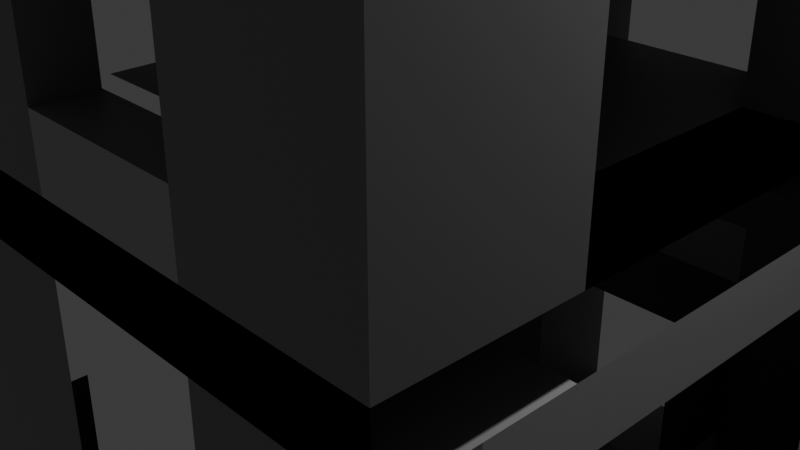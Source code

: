 # Source: buildd3.blend  (saved by Blender 4.4.32; exported with 4.5.12 LTS)
import bpy
from mathutils import Matrix  # noqa: F401  (used for matrix-valued properties, if any)

bpy.ops.wm.read_factory_settings(use_empty=True)
scene = bpy.context.scene
scene.name = 'Scene'

# ---- collections
col_collection = bpy.data.collections.new('Collection'); scene.collection.children.link(col_collection)

# ---- materials (node trees are filled in below, after node groups)
mat_material = bpy.data.materials.new('Material')
mat_material.alpha_threshold = 0.0
mat_material.roughness = 0.5
mat_material.line_color = (0.0, 0.0, 0.0, 1.0)
mat_material_001 = bpy.data.materials.new('Material.001')
mat_material_002 = bpy.data.materials.new('Material.002')
mat_material_003 = bpy.data.materials.new('Material.003')

# ---- material node trees
mat_material.use_nodes = True; mat_material.node_tree.nodes.clear()
_N = mat_material.node_tree.nodes; _L = mat_material.node_tree.links
n0 = _N.new('ShaderNodeOutputMaterial'); n0.name = 'Material Output'; n0.location = (300, 300)
n1 = _N.new('ShaderNodeBsdfPrincipled'); n1.name = 'Principled BSDF'; n1.location = (10, 300)
n1.inputs[0].default_value = (0.2199, 0.2199, 0.2199, 1.0)
n1.inputs[3].default_value = 1.45
_L.new(n1.outputs[0], n0.inputs[0])
n0.is_active_output = True
mat_material_001.use_nodes = True; mat_material_001.node_tree.nodes.clear()
_N = mat_material_001.node_tree.nodes; _L = mat_material_001.node_tree.links
n0 = _N.new('ShaderNodeBsdfPrincipled'); n0.name = 'Principled BSDF'; n0.location = (10, 300)
n0.inputs[0].default_value = (0.4426, 0.4426, 0.4426, 1.0)
n1 = _N.new('ShaderNodeOutputMaterial'); n1.name = 'Material Output'; n1.location = (300, 300)
_L.new(n0.outputs[0], n1.inputs[0])
n1.is_active_output = True
mat_material_002.use_nodes = True; mat_material_002.node_tree.nodes.clear()
_N = mat_material_002.node_tree.nodes; _L = mat_material_002.node_tree.links
n0 = _N.new('ShaderNodeBsdfPrincipled'); n0.name = 'Principled BSDF'; n0.location = (10, 300)
n0.inputs[0].default_value = (0.0186, 0.0186, 0.0186, 1.0)
n1 = _N.new('ShaderNodeOutputMaterial'); n1.name = 'Material Output'; n1.location = (300, 300)
_L.new(n0.outputs[0], n1.inputs[0])
n1.is_active_output = True
mat_material_003.use_nodes = True; mat_material_003.node_tree.nodes.clear()
_N = mat_material_003.node_tree.nodes; _L = mat_material_003.node_tree.links
n0 = _N.new('ShaderNodeBsdfPrincipled'); n0.name = 'Principled BSDF'; n0.location = (10, 300)
n0.inputs[0].default_value = (0.6345, 0.7395, 0.7602, 1.0)
n1 = _N.new('ShaderNodeOutputMaterial'); n1.name = 'Material Output'; n1.location = (300, 300)
_L.new(n0.outputs[0], n1.inputs[0])
n1.is_active_output = True

# ---- world
world_world = bpy.data.worlds.new('World'); scene.world = world_world
world_world.use_nodes = True; world_world.node_tree.nodes.clear()
_N = world_world.node_tree.nodes; _L = world_world.node_tree.links
n0 = _N.new('ShaderNodeOutputWorld'); n0.name = 'World Output'; n0.location = (300, 300)
n1 = _N.new('ShaderNodeBackground'); n1.name = 'Background'; n1.location = (10, 300)
n1.inputs[0].default_value = (0.05088, 0.05088, 0.05088, 1.0)
_L.new(n1.outputs[0], n0.inputs[0])
n0.is_active_output = True
world_world.color = (0.05088, 0.05088, 0.05088)
world_world.sun_shadow_jitter_overblur = 0.0

# ---- cameras
cam_camera = bpy.data.cameras.new('Camera')
cam_camera.clip_end = 100.0
cam_camera.ortho_scale = 7.314

# ---- lights
light_light = bpy.data.lights.new('Light', 'POINT')
light_light.energy = 1000.0
light_light.shadow_soft_size = 0.1

# ---- meshes
me_cube = bpy.data.meshes.new('Cube')
me_cube.from_pydata([(1.0, 1.0, 1.0), (1.0, 1.0, -1.0), (1.0, -1.0, 1.0), (1.0, -1.0, -1.0), (-1.0, 1.0, 1.0), (-1.0, 1.0, -1.0), (-1.0, -1.0, 1.0), (-1.0, -1.0, -1.0), (1.0, 1.0, 0.0), (1.0, -1.0, 0.0), (-1.0, -1.0, 0.5), (1.0, 1.0, 0.5), (1.0, -1.0, 0.5), (-1.0, 1.0, 0.5), (-1.0, -1.0, 0.75), (1.0, 1.0, 0.75), (1.0, -1.0, 0.75), (-1.0, 1.0, 0.75), (1.0, 1.0, 0.25), (1.0, -1.0, 0.25), (-1.0, 1.0, 0.25), (-1.0, -1.0, 0.25), (1.0, 1.0, -0.5), (1.0, -1.0, -0.5), (-1.0, 1.0, -0.5), (-1.0, -1.0, -0.5), (-1.0, -1.0, -0.25), (1.0, 1.0, -0.25), (1.0, -1.0, -0.25), (-1.0, 1.0, -0.25), (1.0, 1.0, -0.75), (1.0, -1.0, -0.75), (-1.0, 1.0, -0.75), (-1.0, -1.0, -0.75), (0.0, 1.0, -1.0), (0.0, -1.0, 1.0), (0.0, -1.0, -1.0), (0.0, 1.0, 1.0), (0.0, 1.0, 0.0), (0.0, -1.0, 0.0), (0.0, 1.0, 0.5), (0.0, -1.0, 0.5), (0.0, 1.0, 0.75), (0.0, -1.0, 0.75), (0.0, -1.0, 0.25), (0.0, 1.0, 0.25), (0.0, -1.0, -0.5), (0.0, 1.0, -0.5), (0.0, -1.0, -0.25), (0.0, 1.0, -0.25), (0.0, 1.0, -0.75), (0.0, -1.0, -0.75), (0.5, -1.0, -1.0), (0.5, 1.0, 1.0), (0.5, 1.0, 0.0), (0.5, 1.0, 0.5), (0.5, 1.0, 0.75), (0.5, 1.0, 0.25), (0.5, 1.0, -0.5), (0.5, 1.0, -0.25), (0.5, 1.0, -0.75), (0.5, 1.0, -1.0), (0.5, -1.0, 1.0), (0.5, -1.0, 0.0), (0.5, -1.0, 0.5), (0.5, -1.0, 0.75), (0.5, -1.0, 0.25), (0.5, -1.0, -0.5), (0.5, -1.0, -0.25), (0.5, -1.0, -0.75), (-0.5, 1.0, -1.0), (-0.5, -1.0, 1.0), (-0.5, -1.0, 0.0), (-0.5, -1.0, 0.5), (-0.5, -1.0, 0.75), (-0.5, -1.0, 0.25), (-0.5, -1.0, -0.5), (-0.5, -1.0, -0.25), (-0.5, -1.0, -0.75), (-0.5, -1.0, -1.0), (-0.5, 1.0, 1.0), (-0.5, 1.0, 0.0), (-0.5, 1.0, 0.5), (-0.5, 1.0, 0.75), (-0.5, 1.0, 0.25), (-0.5, 1.0, -0.5), (-0.5, 1.0, -0.25), (-0.5, 1.0, -0.75), (-1.0, 0.0, -1.0), (1.0, 0.0, 1.0), (-1.0, 0.0, 1.0), (1.0, 0.0, -1.0), (1.0, 0.0, 0.0), (1.0, 0.0, 0.75), (-1.0, 0.0, 0.75), (1.0, 0.0, 0.25), (1.0, 0.0, -0.5), (1.0, 0.0, -0.75), (-0.4716, -1.007, -0.7886), (0.0, 0.0, -1.0), (0.0, 0.0, 1.0), (0.5, 0.0, 1.0), (0.5, 0.0, -1.0), (-0.5, 0.0, -1.0), (-0.5, 0.0, 1.0), (-1.0, -0.5, -1.0), (1.0, -0.5, 1.0), (1.0, -0.5, 0.0), (1.0, -0.5, 0.5), (1.0, -0.5, 0.75), (1.0, -0.5, 0.25), (1.0, -0.5, -0.5), (1.0, -0.5, -0.25), (1.0, -0.5, -0.75), (0.0, -0.5, -1.0), (0.0, -0.5, 1.0), (0.5, -0.5, 1.0), (0.5, -0.5, -1.0), (-0.5, -0.5, -1.0), (-0.5, -0.5, 1.0), (-1.0, -0.5, 1.0), (1.0, -0.5, -1.0), (-1.0, -0.5, 0.75), (-1.0, -0.5, -0.5), (-1.0, -0.5, -0.75), (-1.0, 0.5, 1.0), (1.0, 0.5, -1.0), (-1.0, 0.5, -0.5), (-1.0, 0.5, -0.75), (-1.0, 0.5, -1.0), (1.0, 0.5, 1.0), (1.0, 0.5, 0.0), (1.0, 0.5, 0.5), (1.0, 0.5, 0.75), (1.0, 0.5, 0.25), (1.0, 0.5, -0.5), (1.0, 0.5, -0.25), (1.0, 0.5, -0.75), (0.0, 0.5, -1.0), (0.0, 0.5, 1.0), (0.5, 0.5, 1.0), (0.5, 0.5, -1.0), (-0.5, 0.5, -1.0), (-0.5, 0.5, 1.0), (-1.0, -0.75, -1.0), (1.0, -0.75, 1.0), (1.0, -0.75, 0.0), (1.0, -0.75, 0.5), (1.0, -0.75, 0.75), (1.0, -0.75, 0.25), (1.0, -0.75, -0.5), (1.0, -0.75, -0.25), (1.0, -0.75, -0.75), (0.0, -0.75, -1.0), (0.0, -0.75, 1.0), (0.5, -0.75, 1.0), (0.5, -0.75, -1.0), (-0.5, -0.75, -1.0), (-0.5, -0.75, 1.0), (-1.0, -0.75, 1.0), (1.0, -0.75, -1.0), (-1.0, -0.75, 0.75), (-1.0, -0.75, -0.5), (-1.0, -0.75, -0.25), (-1.0, -0.75, -0.75), (-1.0, -0.25, 1.0), (1.0, -0.25, -1.0), (0.25, -1.0, -0.875), (-1.0, -0.25, 0.75), (0.25, 1.0, -0.875), (-0.9953, -1.007, -0.8121), (0.25, 1.0, -0.625), (-0.4345, -1.007, -0.806), (-1.0, -0.25, -1.0), (1.0, -0.25, 1.0), (1.0, -0.25, 0.0), (0.0, -0.837, 0.625), (1.0, -0.25, 0.75), (1.0, -0.25, 0.25), (1.0, -0.25, -0.5), (0.25, -0.837, 0.75), (1.0, -0.25, -0.75), (0.0, -0.25, -1.0), (0.0, -0.25, 1.0), (0.5, -0.25, 1.0), (0.5, -0.25, -1.0), (-0.5, -0.25, -1.0), (-0.5, -0.25, 1.0), (-1.0, 0.25, -1.0), (1.0, 0.25, 1.0), (1.0, 0.25, 0.0), (0.25, -0.837, 0.375), (1.0, 0.25, 0.75), (1.0, 0.25, 0.25), (1.0, 0.25, -0.5), (0.5, -0.837, 0.375), (1.0, 0.25, -0.75), (0.0, 0.25, -1.0), (0.0, 0.25, 1.0), (0.5, 0.25, 1.0), (0.5, 0.25, -1.0), (-0.5, 0.25, -1.0), (-0.5, 0.25, 1.0), (-1.0, 0.25, 1.0), (1.0, 0.25, -1.0), (0.25, -1.0, -0.375), (0.6983, -0.5, 0.25), (-1.0, 0.25, 0.75), (0.5, -0.7984, -0.75), (0.25, 1.0, -0.125), (0.25, -1.0, 0.125), (-1.0, 0.25, -0.75), (-1.0, 0.75, 1.0), (1.0, 0.75, -1.0), (0.25, 1.0, 0.125), (-1.0, 0.75, 0.5), (0.25, -1.0, 0.375), (-1.0, 0.75, 0.25), (-1.0, 0.75, -0.5), (0.5, 0.6543, -0.25), (-1.0, 0.75, -0.75), (-1.0, 0.75, -1.0), (1.0, 0.75, 1.0), (1.0, 0.75, 0.0), (1.0, 0.75, 0.5), (1.0, 0.75, 0.75), (1.0, 0.75, 0.25), (1.0, 0.75, -0.5), (1.0, 0.75, -0.25), (1.0, 0.75, -0.75), (0.0, 0.75, -1.0), (0.0, 0.75, 1.0), (0.5, 0.75, 1.0), (0.5, 0.75, -1.0), (-0.5, 0.75, -1.0), (-0.5, 0.75, 1.0), (-1.0, -1.0, 0.875), (1.0, 1.0, 0.875), (1.0, -1.0, 0.875), (-1.0, 1.0, 0.875), (0.0, 1.0, 0.875), (0.0, -1.0, 0.875), (0.5, -1.0, 0.875), (0.5, 1.0, 0.875), (-0.5, 1.0, 0.875), (-0.5, -1.0, 0.875), (1.0, 0.0, 0.875), (-1.0, 0.0, 0.875), (-1.0, -0.5, 0.875), (1.0, -0.5, 0.875), (1.0, 0.5, 0.875), (-1.0, 0.5, 0.875), (-1.0, -0.75, 0.875), (1.0, -0.75, 0.875), (1.0, -0.25, 0.875), (-1.0, -0.25, 0.875), (-1.0, 0.25, 0.875), (1.0, 0.25, 0.875), (1.0, 0.75, 0.875), (-1.0, 0.75, 0.875), (1.0, 1.0, 0.625), (1.0, -1.0, 0.625), (-1.0, 1.0, 0.625), (-1.0, -1.0, 0.625), (0.0, -1.0, 0.625), (0.0, 1.0, 0.625), (0.5, -1.0, 0.625), (0.5, 1.0, 0.625), (-0.5, 1.0, 0.625), (-0.5, -1.0, 0.625), (1.0, 0.0, 0.625), (0.25, 1.0, 0.625), (1.0, -0.5, 0.625), (1.0, 0.5, 0.625), (0.25, -1.0, 0.875), (0.25, 1.0, 0.875), (1.0, -0.75, 0.625), (1.0, -0.25, 0.625), (0.25, 0.75, 1.0), (0.25, 0.75, -1.0), (1.0, 0.25, 0.625), (1.0, 0.75, 0.625), (0.25, 0.25, -1.0), (-1.0, -1.0, 0.375), (1.0, 1.0, 0.375), (1.0, -1.0, 0.375), (-1.0, 1.0, 0.375), (0.0, -1.0, 0.375), (0.0, 1.0, 0.375), (0.5, -1.0, 0.375), (0.5, 1.0, 0.375), (-0.5, 1.0, 0.375), (-0.5, -1.0, 0.375), (0.25, 0.25, 1.0), (0.25, -0.25, -1.0), (1.0, -0.5, 0.375), (1.0, 0.5, 0.375), (0.25, 1.0, -1.0), (0.25, -1.0, 1.0), (1.0, -0.75, 0.375), (0.5, -0.837, 0.75), (0.25, -0.25, 1.0), (0.25, -0.75, 1.0), (1.0, 0.75, 0.375), (-1.0, 0.75, 0.375), (1.0, 1.0, 0.125), (1.0, -1.0, 0.125), (-1.0, 1.0, 0.125), (0.25, -0.75, -1.0), (0.0, 1.0, 0.125), (0.0, -1.0, 0.125), (0.5, -1.0, 0.125), (0.5, 1.0, 0.125), (-0.5, 1.0, 0.125), (-0.5, -1.0, 0.125), (1.0, 0.0, 0.125), (0.25, 0.5, -1.0), (0.25, 0.5, 1.0), (1.0, -0.5, 0.125), (1.0, 0.5, 0.125), (0.25, -0.5, 1.0), (0.25, -0.5, -1.0), (1.0, -0.75, 0.125), (1.0, -0.25, 0.125), (0.25, 0.0, 1.0), (0.25, 0.0, -1.0), (1.0, 0.25, 0.125), (1.0, 0.75, 0.125), (0.25, 1.0, -0.75), (-1.0, -1.0, -0.125), (1.0, 1.0, -0.125), (1.0, -1.0, -0.125), (0.25, 1.0, -0.25), (0.0, -1.0, -0.125), (0.0, 1.0, -0.125), (0.5, -1.0, -0.125), (0.5, 1.0, -0.125), (-0.5, 1.0, -0.125), (-0.5, -1.0, -0.125), (0.6983, -0.5, 0.5), (0.0, -0.837, 0.375), (0.5, 0.6543, -0.5), (1.0, -0.5, -0.125), (1.0, 0.5, -0.125), (0.25, 1.0, 0.75), (0.25, 1.0, 0.5), (1.0, -0.75, -0.125), (0.25, 1.0, 0.0), (0.25, 1.0, 1.0), (0.5, -0.837, 0.625), (1.0, 0.75, -0.125), (0.25, -1.0, -1.0), (1.0, 1.0, -0.375), (1.0, -1.0, -0.375), (-1.0, 1.0, -0.375), (-1.0, -1.0, -0.375), (0.0, 1.0, -0.375), (0.0, -1.0, -0.375), (0.5, -1.0, -0.375), (0.5, 1.0, -0.375), (-0.5, 1.0, -0.375), (-0.5, -1.0, -0.375), (1.0, 0.0, -0.375), (0.5, 0.2608, -0.5), (0.25, -1.0, -0.25), (1.0, -0.5, -0.375), (1.0, 0.5, -0.375), (0.25, -1.0, -0.5), (-1.0, -0.75, -0.375), (1.0, -0.75, -0.375), (1.0, -0.25, -0.375), (0.25, -1.0, 0.25), (0.25, -1.0, 0.75), (1.0, 0.25, -0.375), (1.0, 0.75, -0.375), (-1.0, 0.75, -0.375), (-1.0, -1.0, -0.625), (1.0, 1.0, -0.625), (1.0, -1.0, -0.625), (-1.0, 1.0, -0.625), (0.0, 1.0, -0.625), (0.0, -1.0, -0.625), (0.5, -1.0, -0.625), (0.5, 1.0, -0.625), (-0.5, 1.0, -0.625), (-0.5, -1.0, -0.625), (1.0, 0.0, -0.625), (-1.0, -0.5, -0.625), (1.0, -0.5, -0.625), (1.0, 0.5, -0.625), (-1.0, 0.5, -0.625), (-1.0, -0.75, -0.625), (1.0, -0.75, -0.625), (1.0, -0.25, -0.625), (0.5, -0.7984, -0.5), (-1.0, 0.25, -0.625), (1.0, 0.25, -0.625), (1.0, 0.75, -0.625), (-1.0, 0.75, -0.625), (1.0, 1.0, -0.875), (1.0, -1.0, -0.875), (-1.0, 1.0, -0.875), (-1.0, -1.0, -0.875), (0.0, -1.0, -0.875), (0.0, 1.0, -0.875), (0.5, -1.0, -0.875), (0.5, 1.0, -0.875), (-0.5, 1.0, -0.875), (-0.5, -1.0, -0.875), (-0.9953, -0.4486, -0.7867), (1.0, 0.0, -0.875), (-1.0, -0.5, -0.875), (1.0, -0.5, -0.875), (1.0, 0.5, -0.875), (-1.0, 0.5, -0.875), (-1.0, -0.75, -0.875), (1.0, -0.75, -0.875), (1.0, -0.25, -0.875), (-0.9953, -0.4805, -0.8079), (-1.0, 0.25, -0.875), (1.0, 0.25, -0.875), (1.0, 0.75, -0.875), (-1.0, 0.75, -0.875), (0.0, 0.8706, 0.5), (0.0, 0.8706, 0.25), (0.5, 0.8706, 0.5), (0.5, 0.8706, 0.25), (0.25, 0.8706, 0.125), (0.0, 0.6543, -0.25), (0.0, 0.8706, 0.375), (0.5, 0.8706, 0.375), (0.0, 0.8706, 0.125), (0.5, 0.8706, 0.125), (0.0, 0.6543, -0.5), (0.25, 0.8706, 0.5), (0.25, 0.6543, -0.625), (0.6983, 0.0, 0.25), (0.25, 0.6543, -0.25), (0.0, 0.6543, -0.375), (0.5, 0.6543, -0.375), (0.0, 0.6543, -0.625), (0.5, 0.6543, -0.625), (0.6983, 0.5, 0.5), (0.6983, 0.5, 0.25), (0.6983, -0.25, 0.25), (0.6983, 0.25, 0.25), (0.6983, 0.0, 0.625), (0.6983, -0.5, 0.625), (0.6983, 0.5, 0.625), (0.6983, -0.25, 0.625), (0.6983, 0.25, 0.625), (0.6983, -0.5, 0.375), (0.6983, 0.5, 0.375), (0.5, -0.837, 0.5), (0.0, -0.837, 0.75), (0.0, -0.837, 0.5), (0.7871, 0.0, -0.375), (0.7871, -0.5, -0.375), (0.7871, -0.25, -0.375), (0.7871, 0.25, -0.375), (0.0, -0.7984, -0.75), (0.25, -0.7343, 0.125), (0.0, -0.7343, 0.125), (0.5, -0.7343, 0.125), (0.0, -0.7984, -0.5), (0.25, -0.7984, -0.875), (0.0, 0.2608, -0.5), (1.0, 0.2608, -0.5), (0.25, -0.7984, -0.5), (0.0, -0.7984, -0.625), (0.5, -0.7984, -0.625), (0.0, -0.7984, -0.875), (0.5, -0.7984, -0.875), (0.25, 0.2608, -0.375), (1.0, 0.2608, -0.375), (0.0, 0.2608, -0.375), (0.5, 0.2608, -0.375), (-0.9953, -1.007, -0.7825), (0.25, 0.2608, -0.5), (-0.592, -1.0, 0.25), (-0.592, 0.0, 0.25), (-0.592, -0.5, 0.25), (-0.592, 0.5, 0.25), (0.5819, -0.5, 0.25), (-0.592, -0.25, 0.25), (-0.592, 0.25, 0.25), (-0.592, 0.75, 0.25), (-0.592, -1.0, 0.125), (-0.592, -0.5, 0.125), (-0.592, 0.5, 0.125), (-0.592, -0.75, 0.125), (-0.592, 0.75, 0.125), (-0.4398, -0.4805, -0.8036), (-0.4663, -0.4486, -0.791), (-0.9953, -0.1107, -0.9991), (-0.9953, -0.1427, -1.02), (-0.4531, -0.1107, -0.9991), (-0.4531, -0.1427, -1.02), (-0.003875, -1.007, -0.3729), (0.0332, -1.007, -0.3904), (0.001372, -0.4486, -0.3754), (0.02796, -0.4805, -0.3879), (-0.176, -0.5, 0.25), (0.5819, -0.9821, 0.25), (-0.176, -0.9821, 0.25)], [], [(158, 159, 6, 71), (245, 71, 6, 236), (259, 212, 4, 239), (156, 160, 3, 52), (253, 145, 2, 238), (243, 53, 0, 237), (336, 54, 8, 330), (346, 146, 9, 331), (290, 55, 11, 284), (299, 147, 12, 285), (304, 215, 13, 286), (292, 73, 10, 283), (267, 56, 15, 260), (276, 148, 16, 261), (34, 297, 279, 230), (269, 74, 14, 263), (49, 334, 209, 332), (134, 193, 485, 482), (312, 57, 18, 305), (385, 76, 25, 376), (398, 218, 24, 379), (392, 150, 23, 378), (383, 58, 22, 377), (361, 77, 26, 355), (42, 240, 275, 344), (369, 151, 28, 353), (359, 59, 27, 352), (406, 60, 30, 399), (416, 152, 31, 400), (422, 220, 32, 401), (408, 78, 33, 402), (69, 382, 470, 208), (407, 87, 50, 404), (360, 86, 49, 356), (205, 364, 48, 357), (384, 85, 47, 380), (367, 46, 464, 468), (313, 84, 45, 309), (210, 371, 44, 310), (287, 216, 191, 340), (268, 83, 42, 265), (264, 41, 455, 176), (291, 82, 40, 288), (337, 81, 38, 334), (244, 80, 37, 240), (157, 153, 36, 79), (274, 298, 35, 241), (302, 154, 35, 298), (145, 155, 62, 2), (238, 2, 62, 242), (331, 9, 63, 335), (285, 12, 64, 289), (261, 16, 65, 266), (306, 19, 66, 311), (378, 23, 67, 382), (353, 28, 68, 358), (400, 31, 69, 405), (169, 328, 60, 406), (332, 59, 219, 437), (171, 380, 440, 435), (312, 214, 427, 432), (271, 344, 56, 267), (45, 288, 429, 424), (209, 347, 54, 336), (275, 348, 53, 243), (308, 156, 52, 351), (144, 157, 79, 7), (239, 4, 80, 244), (286, 13, 82, 291), (262, 17, 83, 268), (307, 20, 84, 313), (379, 24, 85, 384), (354, 29, 86, 360), (401, 32, 87, 407), (403, 51, 78, 408), (357, 48, 77, 361), (381, 46, 76, 385), (310, 44, 75, 314), (264, 43, 74, 269), (287, 41, 73, 292), (333, 39, 72, 338), (241, 35, 71, 245), (154, 158, 71, 35), (198, 202, 104, 100), (188, 201, 103, 88), (282, 200, 102, 325), (189, 199, 101, 89), (293, 198, 100, 324), (201, 197, 99, 103), (492, 418, 495, 497), (420, 196, 97, 410), (396, 194, 96, 386), (40, 265, 271, 345), (280, 192, 93, 270), (270, 277, 449, 446), (257, 189, 89, 246), (200, 204, 91, 102), (255, 165, 90, 247), (202, 203, 90, 104), (252, 159, 120, 248), (345, 55, 425, 434), (391, 162, 123, 387), (415, 164, 124, 411), (183, 187, 119, 115), (173, 186, 118, 105), (294, 185, 117, 321), (174, 184, 116, 106), (301, 183, 115, 320), (186, 182, 114, 118), (417, 181, 113, 412), (393, 179, 111, 388), (319, 327, 491, 489), (277, 177, 109, 272), (280, 270, 446, 450), (365, 370, 458, 457), (254, 174, 106, 249), (185, 166, 121, 117), (187, 165, 120, 119), (235, 212, 125, 143), (233, 213, 126, 141), (258, 222, 130, 250), (350, 223, 131, 343), (303, 224, 132, 296), (281, 225, 133, 273), (95, 178, 484, 480), (397, 227, 135, 389), (374, 228, 136, 366), (421, 229, 137, 413), (234, 230, 138, 142), (278, 231, 139, 317), (222, 232, 140, 130), (279, 233, 141, 316), (221, 234, 142, 129), (231, 235, 143, 139), (419, 211, 128, 414), (197, 282, 325, 99), (140, 317, 293, 199), (288, 40, 423, 429), (58, 383, 441, 341), (51, 403, 471, 460), (256, 203, 125, 251), (402, 33, 164, 415), (355, 26, 163, 368), (376, 25, 162, 391), (114, 321, 308, 153), (66, 289, 216, 371), (232, 278, 317, 140), (236, 6, 159, 252), (115, 119, 158, 154), (105, 118, 157, 144), (321, 117, 156, 308), (106, 116, 155, 145), (320, 115, 154, 302), (118, 114, 153, 157), (412, 113, 152, 416), (365, 112, 151, 369), (388, 111, 150, 392), (272, 109, 148, 276), (295, 108, 147, 299), (342, 107, 146, 346), (249, 106, 145, 253), (117, 121, 160, 156), (119, 120, 159, 158), (104, 90, 165, 187), (102, 91, 166, 185), (246, 89, 174, 254), (295, 110, 206, 451), (270, 93, 177, 277), (306, 322, 490, 487), (386, 96, 179, 393), (410, 97, 181, 417), (103, 99, 182, 186), (324, 100, 183, 301), (89, 101, 184, 174), (325, 102, 185, 294), (88, 103, 186, 173), (100, 104, 187, 183), (248, 120, 165, 255), (216, 289, 195, 191), (101, 324, 301, 184), (167, 405, 472, 465), (409, 493, 496, 494), (247, 90, 203, 256), (65, 242, 274, 372), (495, 494, 496, 497), (143, 125, 203, 202), (141, 126, 204, 200), (250, 130, 189, 257), (110, 178, 444, 206), (273, 133, 192, 280), (322, 318, 488, 490), (389, 135, 194, 396), (413, 137, 196, 420), (142, 138, 197, 201), (317, 139, 198, 293), (130, 140, 199, 189), (316, 141, 200, 282), (129, 142, 201, 188), (139, 143, 202, 198), (37, 80, 235, 231), (5, 70, 234, 221), (297, 61, 233, 279), (0, 53, 232, 222), (348, 37, 231, 278), (70, 34, 230, 234), (399, 30, 229, 421), (352, 27, 228, 374), (377, 22, 227, 397), (305, 18, 226, 327), (260, 15, 225, 281), (284, 11, 224, 303), (330, 8, 223, 350), (237, 0, 222, 258), (61, 1, 213, 233), (80, 4, 212, 235), (414, 128, 220, 422), (182, 294, 321, 114), (390, 127, 218, 398), (240, 37, 348, 275), (214, 309, 431, 427), (155, 302, 298, 62), (43, 264, 176, 454), (251, 125, 212, 259), (356, 49, 428, 438), (15, 237, 258, 225), (133, 250, 257, 192), (94, 247, 256, 207), (122, 248, 255, 168), (93, 246, 254, 177), (109, 249, 253, 148), (14, 236, 252, 161), (404, 50, 328, 169), (225, 258, 250, 133), (177, 254, 249, 109), (161, 252, 248, 122), (168, 255, 247, 94), (192, 257, 246, 93), (43, 241, 245, 74), (17, 239, 244, 83), (344, 275, 243, 56), (16, 238, 242, 65), (372, 274, 241, 43), (83, 244, 240, 42), (56, 243, 237, 15), (148, 253, 238, 16), (138, 316, 282, 197), (74, 245, 236, 14), (242, 62, 298, 274), (11, 260, 281, 224), (132, 273, 448, 442), (272, 108, 339, 447), (108, 272, 276, 147), (184, 301, 320, 116), (41, 287, 340, 455), (224, 281, 273, 132), (277, 272, 447, 449), (134, 296, 452, 443), (41, 264, 269, 73), (13, 262, 268, 82), (345, 271, 267, 55), (12, 261, 266, 64), (82, 268, 265, 40), (64, 266, 349, 453), (73, 269, 263, 10), (38, 309, 214, 347), (147, 276, 261, 12), (55, 267, 260, 11), (334, 38, 347, 209), (18, 284, 303, 226), (193, 134, 443, 445), (273, 280, 450, 448), (110, 295, 299, 149), (230, 279, 316, 138), (265, 42, 344, 271), (226, 303, 296, 134), (178, 95, 436, 444), (296, 132, 442, 452), (44, 287, 292, 75), (20, 286, 291, 84), (40, 345, 434, 423), (19, 285, 289, 66), (84, 291, 288, 45), (371, 216, 287, 44), (75, 292, 283, 21), (217, 304, 286, 20), (149, 299, 285, 19), (57, 290, 284, 18), (311, 66, 371, 210), (8, 305, 327, 223), (131, 319, 326, 190), (92, 315, 323, 175), (107, 318, 322, 146), (358, 68, 364, 205), (223, 327, 319, 131), (175, 323, 318, 107), (190, 326, 315, 92), (39, 310, 314, 72), (347, 214, 312, 54), (9, 306, 311, 63), (210, 310, 462, 461), (81, 313, 309, 38), (54, 312, 305, 8), (146, 322, 306, 9), (199, 293, 324, 101), (27, 330, 350, 228), (362, 373, 459, 456), (112, 342, 346, 151), (49, 332, 437, 428), (153, 308, 351, 36), (228, 350, 343, 136), (370, 362, 456, 458), (48, 333, 338, 77), (311, 210, 461, 463), (332, 209, 336, 59), (28, 331, 335, 68), (86, 337, 334, 49), (77, 338, 329, 26), (53, 348, 278, 232), (151, 346, 331, 28), (59, 336, 330, 27), (50, 380, 171, 328), (22, 352, 374, 227), (135, 366, 373, 194), (116, 320, 302, 155), (96, 362, 370, 179), (111, 365, 369, 150), (25, 355, 368, 162), (99, 325, 294, 182), (227, 374, 366, 135), (179, 370, 365, 111), (46, 367, 478, 466), (194, 373, 362, 96), (353, 358, 476, 474), (24, 354, 360, 85), (59, 359, 439, 219), (23, 353, 474, 467), (493, 98, 498, 500), (85, 360, 356, 47), (58, 359, 352, 22), (150, 369, 353, 23), (218, 375, 354, 24), (76, 361, 355, 25), (128, 390, 398, 220), (30, 377, 397, 229), (137, 389, 396, 196), (34, 404, 169, 297), (52, 405, 167, 351), (97, 386, 393, 181), (113, 388, 392, 152), (33, 376, 391, 164), (211, 395, 390, 128), (229, 397, 389, 137), (181, 393, 388, 113), (164, 391, 387, 124), (382, 67, 394, 470), (196, 396, 386, 97), (51, 381, 385, 78), (32, 379, 384, 87), (328, 171, 383, 60), (31, 378, 382, 69), (405, 69, 208, 472), (87, 384, 380, 50), (60, 383, 377, 30), (152, 392, 378, 31), (220, 398, 379, 32), (78, 385, 376, 33), (129, 414, 422, 221), (1, 399, 421, 213), (126, 413, 420, 204), (493, 409, 477, 98), (418, 492, 172, 170), (91, 410, 417, 166), (121, 412, 416, 160), (7, 402, 415, 144), (188, 419, 414, 129), (213, 421, 413, 126), (166, 417, 412, 121), (144, 415, 411, 105), (204, 420, 410, 91), (172, 98, 477, 170), (36, 403, 408, 79), (5, 401, 407, 70), (297, 169, 406, 61), (3, 400, 405, 52), (70, 407, 404, 34), (351, 167, 403, 36), (79, 408, 402, 7), (221, 422, 401, 5), (160, 416, 400, 3), (61, 406, 399, 1), (418, 409, 494, 495), (170, 477, 409, 418), (289, 64, 453, 195), (266, 65, 300, 349), (363, 476, 473, 478), (57, 312, 432, 426), (55, 290, 430, 425), (290, 57, 426, 430), (309, 45, 424, 431), (380, 47, 433, 440), (359, 58, 341, 439), (47, 356, 438, 433), (383, 171, 435, 441), (467, 474, 476, 363), (372, 43, 454, 180), (205, 357, 475, 473), (65, 372, 180, 300), (478, 473, 475, 466), (108, 295, 451, 339), (95, 193, 445, 436), (381, 51, 460, 469), (403, 167, 465, 471), (67, 367, 468, 394), (46, 381, 469, 464), (358, 205, 473, 476), (475, 357, 46, 466), (367, 67, 363, 478), (67, 23, 467, 363), (23, 76, 361, 353), (491, 486, 482, 489), (226, 134, 482, 486), (19, 306, 487, 479), (178, 110, 481, 484), (481, 110, 483, 502), (193, 95, 480, 485), (327, 226, 486, 491), (493, 492, 497, 496), (501, 500, 498, 499), (172, 492, 501, 499), (98, 172, 499, 498), (492, 493, 500, 501), (502, 483, 503, 504)])
me_cube.polygons.foreach_set('material_index', [0, 0, 0, 0, 0, 0, 0, 0, 0, 0, 0, 0, 0, 0, 0, 0, 1, 0, 0, 0, 0, 0, 0, 0, 0, 0, 0, 0, 0, 0, 0, 0, 0, 0, 1, 0, 0, 0, 0, 0, 0, 0, 0, 0, 0, 0, 0, 0, 0, 0, 0, 0, 0, 0, 0, 0, 0, 0, 0, 0, 0, 0, 0, 0, 0, 0, 0, 0, 0, 0, 0, 0, 0, 0, 0, 0, 0, 0, 0, 0, 0, 0, 0, 0, 0, 0, 0, 0, 0, 0, 0, 0, 1, 0, 0, 0, 0, 0, 0, 0, 0, 0, 0, 0, 0, 0, 0, 0, 0, 0, 0, 0, 0, 0, 0, 0, 0, 0, 0, 0, 0, 1, 0, 0, 0, 0, 1, 0, 0, 0, 0, 0, 0, 0, 0, 0, 0, 0, 0, 0, 0, 0, 0, 0, 0, 1, 0, 0, 0, 0, 0, 0, 0, 0, 0, 1, 0, 0, 0, 1, 0, 0, 0, 0, 0, 0, 0, 0, 0, 0, 0, 0, 0, 0, 0, 0, 0, 0, 0, 0, 0, 0, 0, 1, 0, 0, 0, 0, 0, 0, 0, 0, 0, 0, 0, 0, 0, 0, 0, 0, 0, 0, 0, 0, 0, 0, 0, 0, 0, 0, 0, 0, 0, 0, 0, 0, 0, 0, 0, 0, 0, 0, 0, 0, 0, 0, 0, 0, 0, 0, 0, 0, 0, 0, 0, 0, 0, 0, 0, 0, 0, 1, 0, 0, 0, 0, 0, 0, 0, 0, 0, 0, 0, 0, 0, 0, 0, 0, 0, 1, 0, 0, 0, 0, 1, 0, 0, 0, 0, 0, 0, 0, 0, 0, 0, 0, 0, 0, 0, 0, 0, 0, 1, 0, 0, 0, 0, 0, 0, 1, 1, 1, 1, 1, 1, 1, 0, 1, 0, 0, 0, 0, 0, 0, 0, 0, 1, 0, 0, 1, 0, 0, 0, 1, 0, 0, 0, 0, 0, 0, 1, 0, 1, 0, 1, 1, 0, 0, 1, 1, 0, 1, 0, 0, 0, 0, 0, 0, 0, 0, 0, 0, 0, 0, 0, 0, 1, 0, 0, 0, 0, 0, 0, 0, 0, 0, 0, 0, 1, 0, 0, 0, 0, 0, 0, 0, 0, 0, 0, 0, 0, 0, 0, 0, 0, 0, 0, 0, 0, 0, 0, 0, 0, 0, 0, 1, 0, 0, 0, 0, 0, 0, 0, 0, 2, 0, 0, 0, 0, 0, 0, 0, 0, 2, 0, 0, 0, 2, 0, 0, 0, 0, 0, 0, 0, 2, 0, 0, 0, 2, 0, 0, 0, 0, 0, 2, 0, 0, 0, 0, 0, 0])
_uv = me_cube.uv_layers.new(name='UVMap')
_uv.uv.foreach_set('vector', [0.8125, 0.7188, 0.875, 0.7188, 0.875, 0.75, 0.8125, 0.75, 0.6094, 0.9375, 0.625, 0.9375, 0.625, 1.0, 0.6094, 1.0, 0.6094, 0.2188, 0.625, 0.2188, 0.625, 0.25, 0.6094, 0.25, 0.3125, 0.7188, 0.375, 0.7188, 0.375, 0.75, 0.3125, 0.75, 0.6094, 0.7188, 0.625, 0.7188, 0.625, 0.75, 0.6094, 0.75, 0.6094, 0.4375, 0.625, 0.4375, 0.625, 0.5, 0.6094, 0.5, 0.4844, 0.4375, 0.5, 0.4375, 0.5, 0.5, 0.4844, 0.5, 0.4844, 0.7188, 0.5, 0.7188, 0.5, 0.75, 0.4844, 0.75, 0.5469, 0.4375, 0.5625, 0.4375, 0.5625, 0.5, 0.5469, 0.5, 0.5469, 0.7188, 0.5625, 0.7188, 0.5625, 0.75, 0.5469, 0.75, 0.5469, 0.2188, 0.5625, 0.2188, 0.5625, 0.25, 0.5469, 0.25, 0.5469, 0.9375, 0.5625, 0.9375, 0.5625, 1.0, 0.5469, 1.0, 0.5781, 0.4375, 0.5938, 0.4375, 0.5938, 0.5, 0.5781, 0.5, 0.5781, 0.7188, 0.5938, 0.7188, 0.5938, 0.75, 0.5781, 0.75, 0.25, 0.5, 0.2812, 0.5, 0.2812, 0.5312, 0.25, 0.5312, 0.5781, 0.9375, 0.5938, 0.9375, 0.5938, 1.0, 0.5781, 1.0, 0.4688, 0.375, 0.4844, 0.375, 0.4844, 0.4062, 0.4688, 0.4062, 0.5312, 0.5625, 0.5312, 0.5938, 0.5312, 0.5938, 0.5312, 0.5625, 0.5156, 0.4375, 0.5312, 0.4375, 0.5312, 0.5, 0.5156, 0.5, 0.4219, 0.9375, 0.4375, 0.9375, 0.4375, 1.0, 0.4219, 1.0, 0.4219, 0.2188, 0.4375, 0.2188, 0.4375, 0.25, 0.4219, 0.25, 0.4219, 0.7188, 0.4375, 0.7188, 0.4375, 0.75, 0.4219, 0.75, 0.4219, 0.4375, 0.4375, 0.4375, 0.4375, 0.5, 0.4219, 0.5, 0.4531, 0.9375, 0.4688, 0.9375, 0.4688, 1.0, 0.4531, 1.0, 0.5938, 0.375, 0.6094, 0.375, 0.6094, 0.4062, 0.5938, 0.4062, 0.4531, 0.7188, 0.4688, 0.7188, 0.4688, 0.75, 0.4531, 0.75, 0.4531, 0.4375, 0.4688, 0.4375, 0.4688, 0.5, 0.4531, 0.5, 0.3906, 0.4375, 0.4062, 0.4375, 0.4062, 0.5, 0.3906, 0.5, 0.3906, 0.7188, 0.4062, 0.7188, 0.4062, 0.75, 0.3906, 0.75, 0.3906, 0.2188, 0.4062, 0.2188, 0.4062, 0.25, 0.3906, 0.25, 0.3906, 0.9375, 0.4062, 0.9375, 0.4062, 1.0, 0.3906, 1.0, 0.4062, 0.8125, 0.4219, 0.8125, 0.4219, 0.8125, 0.4062, 0.8125, 0.3906, 0.3125, 0.4062, 0.3125, 0.4062, 0.375, 0.3906, 0.375, 0.4531, 0.3125, 0.4688, 0.3125, 0.4688, 0.375, 0.4531, 0.375, 0.4531, 0.8438, 0.4688, 0.8438, 0.4688, 0.875, 0.4531, 0.875, 0.4219, 0.3125, 0.4375, 0.3125, 0.4375, 0.375, 0.4219, 0.375, 0.4375, 0.8438, 0.4375, 0.875, 0.4375, 0.875, 0.4375, 0.8438, 0.5156, 0.3125, 0.5312, 0.3125, 0.5312, 0.375, 0.5156, 0.375, 0.5156, 0.8438, 0.5312, 0.8438, 0.5312, 0.875, 0.5156, 0.875, 0.5469, 0.875, 0.5469, 0.8438, 0.5469, 0.8438, 0.5469, 0.875, 0.5781, 0.3125, 0.5938, 0.3125, 0.5938, 0.375, 0.5781, 0.375, 0.5781, 0.875, 0.5625, 0.875, 0.5625, 0.875, 0.5781, 0.875, 0.5469, 0.3125, 0.5625, 0.3125, 0.5625, 0.375, 0.5469, 0.375, 0.4844, 0.3125, 0.5, 0.3125, 0.5, 0.375, 0.4844, 0.375, 0.6094, 0.3125, 0.625, 0.3125, 0.625, 0.375, 0.6094, 0.375, 0.1875, 0.7188, 0.25, 0.7188, 0.25, 0.75, 0.1875, 0.75, 0.6094, 0.8438, 0.625, 0.8438, 0.625, 0.875, 0.6094, 0.875, 0.7188, 0.7188, 0.75, 0.7188, 0.75, 0.75, 0.7188, 0.75, 0.625, 0.7188, 0.6875, 0.7188, 0.6875, 0.75, 0.625, 0.75, 0.6094, 0.75, 0.625, 0.75, 0.625, 0.8125, 0.6094, 0.8125, 0.4844, 0.75, 0.5, 0.75, 0.5, 0.8125, 0.4844, 0.8125, 0.5469, 0.75, 0.5625, 0.75, 0.5625, 0.8125, 0.5469, 0.8125, 0.5781, 0.75, 0.5938, 0.75, 0.5938, 0.8125, 0.5781, 0.8125, 0.5156, 0.75, 0.5312, 0.75, 0.5312, 0.8125, 0.5156, 0.8125, 0.4219, 0.75, 0.4375, 0.75, 0.4375, 0.8125, 0.4219, 0.8125, 0.4531, 0.75, 0.4688, 0.75, 0.4688, 0.8125, 0.4531, 0.8125, 0.3906, 0.75, 0.4062, 0.75, 0.4062, 0.8125, 0.3906, 0.8125, 0.3906, 0.4062, 0.4062, 0.4062, 0.4062, 0.4375, 0.3906, 0.4375, 0.4688, 0.4062, 0.4688, 0.4375, 0.4688, 0.4375, 0.4688, 0.4062, 0.4219, 0.4062, 0.4219, 0.375, 0.4219, 0.375, 0.4219, 0.4062, 0.5156, 0.4375, 0.5156, 0.4062, 0.5156, 0.4062, 0.5156, 0.4375, 0.5781, 0.4062, 0.5938, 0.4062, 0.5938, 0.4375, 0.5781, 0.4375, 0.5312, 0.375, 0.5469, 0.375, 0.5469, 0.375, 0.5312, 0.375, 0.4844, 0.4062, 0.5, 0.4062, 0.5, 0.4375, 0.4844, 0.4375, 0.6094, 0.4062, 0.625, 0.4062, 0.625, 0.4375, 0.6094, 0.4375, 0.2812, 0.7188, 0.3125, 0.7188, 0.3125, 0.75, 0.2812, 0.75, 0.125, 0.7188, 0.1875, 0.7188, 0.1875, 0.75, 0.125, 0.75, 0.6094, 0.25, 0.625, 0.25, 0.625, 0.3125, 0.6094, 0.3125, 0.5469, 0.25, 0.5625, 0.25, 0.5625, 0.3125, 0.5469, 0.3125, 0.5781, 0.25, 0.5938, 0.25, 0.5938, 0.3125, 0.5781, 0.3125, 0.5156, 0.25, 0.5312, 0.25, 0.5312, 0.3125, 0.5156, 0.3125, 0.4219, 0.25, 0.4375, 0.25, 0.4375, 0.3125, 0.4219, 0.3125, 0.4531, 0.25, 0.4688, 0.25, 0.4688, 0.3125, 0.4531, 0.3125, 0.3906, 0.25, 0.4062, 0.25, 0.4062, 0.3125, 0.3906, 0.3125, 0.3906, 0.875, 0.4062, 0.875, 0.4062, 0.9375, 0.3906, 0.9375, 0.4531, 0.875, 0.4688, 0.875, 0.4688, 0.9375, 0.4531, 0.9375, 0.4219, 0.875, 0.4375, 0.875, 0.4375, 0.9375, 0.4219, 0.9375, 0.5156, 0.875, 0.5312, 0.875, 0.5312, 0.9375, 0.5156, 0.9375, 0.5781, 0.875, 0.5938, 0.875, 0.5938, 0.9375, 0.5781, 0.9375, 0.5469, 0.875, 0.5625, 0.875, 0.5625, 0.9375, 0.5469, 0.9375, 0.4844, 0.875, 0.5, 0.875, 0.5, 0.9375, 0.4844, 0.9375, 0.6094, 0.875, 0.625, 0.875, 0.625, 0.9375, 0.6094, 0.9375, 0.75, 0.7188, 0.8125, 0.7188, 0.8125, 0.75, 0.75, 0.75, 0.75, 0.5938, 0.8125, 0.5938, 0.8125, 0.625, 0.75, 0.625, 0.125, 0.5938, 0.1875, 0.5938, 0.1875, 0.625, 0.125, 0.625, 0.2812, 0.5938, 0.3125, 0.5938, 0.3125, 0.625, 0.2812, 0.625, 0.625, 0.5938, 0.6875, 0.5938, 0.6875, 0.625, 0.625, 0.625, 0.7188, 0.5938, 0.75, 0.5938, 0.75, 0.625, 0.7188, 0.625, 0.1875, 0.5938, 0.25, 0.5938, 0.25, 0.625, 0.1875, 0.625, 0.625, 0.5, 0.375, 0.5, 0.375, 0.5, 0.625, 0.5, 0.3906, 0.5938, 0.4062, 0.5938, 0.4062, 0.625, 0.3906, 0.625, 0.4219, 0.5938, 0.4375, 0.5938, 0.4375, 0.625, 0.4219, 0.625, 0.5625, 0.375, 0.5781, 0.375, 0.5781, 0.4062, 0.5625, 0.4062, 0.5781, 0.5938, 0.5938, 0.5938, 0.5938, 0.625, 0.5781, 0.625, 0.5781, 0.625, 0.5781, 0.6562, 0.5781, 0.6562, 0.5781, 0.625, 0.6094, 0.5938, 0.625, 0.5938, 0.625, 0.625, 0.6094, 0.625, 0.3125, 0.5938, 0.375, 0.5938, 0.375, 0.625, 0.3125, 0.625, 0.6094, 0.09375, 0.625, 0.09375, 0.625, 0.125, 0.6094, 0.125, 0.8125, 0.5938, 0.875, 0.5938, 0.875, 0.625, 0.8125, 0.625, 0.6094, 0.03125, 0.625, 0.03125, 0.625, 0.0625, 0.6094, 0.0625, 0.5625, 0.4062, 0.5625, 0.4375, 0.5625, 0.4375, 0.5625, 0.4062, 0.4219, 0.03125, 0.4375, 0.03125, 0.4375, 0.0625, 0.4219, 0.0625, 0.3906, 0.03125, 0.4062, 0.03125, 0.4062, 0.0625, 0.3906, 0.0625, 0.75, 0.6562, 0.8125, 0.6562, 0.8125, 0.6875, 0.75, 0.6875, 0.125, 0.6562, 0.1875, 0.6562, 0.1875, 0.6875, 0.125, 0.6875, 0.2812, 0.6562, 0.3125, 0.6562, 0.3125, 0.6875, 0.2812, 0.6875, 0.625, 0.6562, 0.6875, 0.6562, 0.6875, 0.6875, 0.625, 0.6875, 0.7188, 0.6562, 0.75, 0.6562, 0.75, 0.6875, 0.7188, 0.6875, 0.1875, 0.6562, 0.25, 0.6562, 0.25, 0.6875, 0.1875, 0.6875, 0.3906, 0.6562, 0.4062, 0.6562, 0.4062, 0.6875, 0.3906, 0.6875, 0.4219, 0.6562, 0.4375, 0.6562, 0.4375, 0.6875, 0.4219, 0.6875, 0.5156, 0.5625, 0.5156, 0.5312, 0.5156, 0.5312, 0.5156, 0.5625, 0.5781, 0.6562, 0.5938, 0.6562, 0.5938, 0.6875, 0.5781, 0.6875, 0.5781, 0.5938, 0.5781, 0.625, 0.5781, 0.625, 0.5781, 0.5938, 0.4531, 0.6875, 0.4531, 0.6562, 0.4531, 0.6562, 0.4531, 0.6875, 0.6094, 0.6562, 0.625, 0.6562, 0.625, 0.6875, 0.6094, 0.6875, 0.3125, 0.6562, 0.375, 0.6562, 0.375, 0.6875, 0.3125, 0.6875, 0.8125, 0.6562, 0.875, 0.6562, 0.875, 0.6875, 0.8125, 0.6875, 0.8125, 0.5312, 0.875, 0.5312, 0.875, 0.5625, 0.8125, 0.5625, 0.3125, 0.5312, 0.375, 0.5312, 0.375, 0.5625, 0.3125, 0.5625, 0.6094, 0.5312, 0.625, 0.5312, 0.625, 0.5625, 0.6094, 0.5625, 0.4844, 0.5312, 0.5, 0.5312, 0.5, 0.5625, 0.4844, 0.5625, 0.5469, 0.5312, 0.5625, 0.5312, 0.5625, 0.5625, 0.5469, 0.5625, 0.5781, 0.5312, 0.5938, 0.5312, 0.5938, 0.5625, 0.5781, 0.5625, 0.5312, 0.625, 0.5312, 0.6562, 0.5312, 0.6562, 0.5312, 0.625, 0.4219, 0.5312, 0.4375, 0.5312, 0.4375, 0.5625, 0.4219, 0.5625, 0.4531, 0.5312, 0.4688, 0.5312, 0.4688, 0.5625, 0.4531, 0.5625, 0.3906, 0.5312, 0.4062, 0.5312, 0.4062, 0.5625, 0.3906, 0.5625, 0.1875, 0.5312, 0.25, 0.5312, 0.25, 0.5625, 0.1875, 0.5625, 0.7188, 0.5312, 0.75, 0.5312, 0.75, 0.5625, 0.7188, 0.5625, 0.625, 0.5312, 0.6875, 0.5312, 0.6875, 0.5625, 0.625, 0.5625, 0.2812, 0.5312, 0.3125, 0.5312, 0.3125, 0.5625, 0.2812, 0.5625, 0.125, 0.5312, 0.1875, 0.5312, 0.1875, 0.5625, 0.125, 0.5625, 0.75, 0.5312, 0.8125, 0.5312, 0.8125, 0.5625, 0.75, 0.5625, 0.3906, 0.1562, 0.4062, 0.1562, 0.4062, 0.1875, 0.3906, 0.1875, 0.25, 0.5938, 0.2812, 0.5938, 0.2812, 0.625, 0.25, 0.625, 0.6875, 0.5625, 0.7188, 0.5625, 0.7188, 0.5938, 0.6875, 0.5938, 0.5469, 0.375, 0.5625, 0.375, 0.5625, 0.375, 0.5469, 0.375, 0.4375, 0.4375, 0.4219, 0.4375, 0.4219, 0.4375, 0.4375, 0.4375, 0.4062, 0.875, 0.3906, 0.875, 0.3906, 0.875, 0.4062, 0.875, 0.6094, 0.1562, 0.625, 0.1562, 0.625, 0.1875, 0.6094, 0.1875, 0.3906, 0.0, 0.4062, 0.0, 0.4062, 0.03125, 0.3906, 0.03125, 0.4531, 0.0, 0.4688, 0.0, 0.4688, 0.03125, 0.4531, 0.03125, 0.4219, 0.0, 0.4375, 0.0, 0.4375, 0.03125, 0.4219, 0.03125, 0.25, 0.6875, 0.2812, 0.6875, 0.2812, 0.7188, 0.25, 0.7188, 0.5312, 0.8125, 0.5469, 0.8125, 0.5469, 0.8438, 0.5312, 0.8438, 0.6875, 0.5312, 0.7188, 0.5312, 0.7188, 0.5625, 0.6875, 0.5625, 0.6094, 0.0, 0.625, 0.0, 0.625, 0.03125, 0.6094, 0.03125, 0.75, 0.6875, 0.8125, 0.6875, 0.8125, 0.7188, 0.75, 0.7188, 0.125, 0.6875, 0.1875, 0.6875, 0.1875, 0.7188, 0.125, 0.7188, 0.2812, 0.6875, 0.3125, 0.6875, 0.3125, 0.7188, 0.2812, 0.7188, 0.625, 0.6875, 0.6875, 0.6875, 0.6875, 0.7188, 0.625, 0.7188, 0.7188, 0.6875, 0.75, 0.6875, 0.75, 0.7188, 0.7188, 0.7188, 0.1875, 0.6875, 0.25, 0.6875, 0.25, 0.7188, 0.1875, 0.7188, 0.3906, 0.6875, 0.4062, 0.6875, 0.4062, 0.7188, 0.3906, 0.7188, 0.4531, 0.6875, 0.4688, 0.6875, 0.4688, 0.7188, 0.4531, 0.7188, 0.4219, 0.6875, 0.4375, 0.6875, 0.4375, 0.7188, 0.4219, 0.7188, 0.5781, 0.6875, 0.5938, 0.6875, 0.5938, 0.7188, 0.5781, 0.7188, 0.5469, 0.6875, 0.5625, 0.6875, 0.5625, 0.7188, 0.5469, 0.7188, 0.4844, 0.6875, 0.5, 0.6875, 0.5, 0.7188, 0.4844, 0.7188, 0.6094, 0.6875, 0.625, 0.6875, 0.625, 0.7188, 0.6094, 0.7188, 0.3125, 0.6875, 0.375, 0.6875, 0.375, 0.7188, 0.3125, 0.7188, 0.8125, 0.6875, 0.875, 0.6875, 0.875, 0.7188, 0.8125, 0.7188, 0.8125, 0.625, 0.875, 0.625, 0.875, 0.6562, 0.8125, 0.6562, 0.3125, 0.625, 0.375, 0.625, 0.375, 0.6562, 0.3125, 0.6562, 0.6094, 0.625, 0.625, 0.625, 0.625, 0.6562, 0.6094, 0.6562, 0.5469, 0.6875, 0.5312, 0.6875, 0.5312, 0.6875, 0.5469, 0.6875, 0.5781, 0.625, 0.5938, 0.625, 0.5938, 0.6562, 0.5781, 0.6562, 0.5156, 0.75, 0.5156, 0.7188, 0.5156, 0.7188, 0.5156, 0.75, 0.4219, 0.625, 0.4375, 0.625, 0.4375, 0.6562, 0.4219, 0.6562, 0.3906, 0.625, 0.4062, 0.625, 0.4062, 0.6562, 0.3906, 0.6562, 0.1875, 0.625, 0.25, 0.625, 0.25, 0.6562, 0.1875, 0.6562, 0.7188, 0.625, 0.75, 0.625, 0.75, 0.6562, 0.7188, 0.6562, 0.625, 0.625, 0.6875, 0.625, 0.6875, 0.6562, 0.625, 0.6562, 0.2812, 0.625, 0.3125, 0.625, 0.3125, 0.6562, 0.2812, 0.6562, 0.125, 0.625, 0.1875, 0.625, 0.1875, 0.6562, 0.125, 0.6562, 0.75, 0.625, 0.8125, 0.625, 0.8125, 0.6562, 0.75, 0.6562, 0.6094, 0.0625, 0.625, 0.0625, 0.625, 0.09375, 0.6094, 0.09375, 0.5469, 0.8438, 0.5469, 0.8125, 0.5469, 0.8125, 0.5469, 0.8438, 0.6875, 0.625, 0.7188, 0.625, 0.7188, 0.6562, 0.6875, 0.6562, 0.3906, 0.8438, 0.3906, 0.8125, 0.3906, 0.8125, 0.3906, 0.8438, 0.625, 0.25, 0.375, 0.25, 0.375, 0.25, 0.625, 0.25, 0.6094, 0.125, 0.625, 0.125, 0.625, 0.1562, 0.6094, 0.1562, 0.5938, 0.8125, 0.6094, 0.8125, 0.6094, 0.8438, 0.5938, 0.8438, 0.125, 0.5, 0.375, 0.5, 0.375, 0.75, 0.125, 0.75, 0.8125, 0.5625, 0.875, 0.5625, 0.875, 0.5938, 0.8125, 0.5938, 0.3125, 0.5625, 0.375, 0.5625, 0.375, 0.5938, 0.3125, 0.5938, 0.6094, 0.5625, 0.625, 0.5625, 0.625, 0.5938, 0.6094, 0.5938, 0.5312, 0.6875, 0.5312, 0.6562, 0.5312, 0.6562, 0.5312, 0.6875, 0.5781, 0.5625, 0.5938, 0.5625, 0.5938, 0.5938, 0.5781, 0.5938, 0.5156, 0.7188, 0.5156, 0.6875, 0.5156, 0.6875, 0.5156, 0.7188, 0.4219, 0.5625, 0.4375, 0.5625, 0.4375, 0.5938, 0.4219, 0.5938, 0.3906, 0.5625, 0.4062, 0.5625, 0.4062, 0.5938, 0.3906, 0.5938, 0.1875, 0.5625, 0.25, 0.5625, 0.25, 0.5938, 0.1875, 0.5938, 0.7188, 0.5625, 0.75, 0.5625, 0.75, 0.5938, 0.7188, 0.5938, 0.625, 0.5625, 0.6875, 0.5625, 0.6875, 0.5938, 0.625, 0.5938, 0.2812, 0.5625, 0.3125, 0.5625, 0.3125, 0.5938, 0.2812, 0.5938, 0.125, 0.5625, 0.1875, 0.5625, 0.1875, 0.5938, 0.125, 0.5938, 0.75, 0.5625, 0.8125, 0.5625, 0.8125, 0.5938, 0.75, 0.5938, 0.75, 0.5, 0.8125, 0.5, 0.8125, 0.5312, 0.75, 0.5312, 0.125, 0.5, 0.1875, 0.5, 0.1875, 0.5312, 0.125, 0.5312, 0.2812, 0.5, 0.3125, 0.5, 0.3125, 0.5312, 0.2812, 0.5312, 0.625, 0.5, 0.6875, 0.5, 0.6875, 0.5312, 0.625, 0.5312, 0.7188, 0.5, 0.75, 0.5, 0.75, 0.5312, 0.7188, 0.5312, 0.1875, 0.5, 0.25, 0.5, 0.25, 0.5312, 0.1875, 0.5312, 0.3906, 0.5, 0.4062, 0.5, 0.4062, 0.5312, 0.3906, 0.5312, 0.4531, 0.5, 0.4688, 0.5, 0.4688, 0.5312, 0.4531, 0.5312, 0.4219, 0.5, 0.4375, 0.5, 0.4375, 0.5312, 0.4219, 0.5312, 0.5156, 0.5, 0.5312, 0.5, 0.5312, 0.5312, 0.5156, 0.5312, 0.5781, 0.5, 0.5938, 0.5, 0.5938, 0.5312, 0.5781, 0.5312, 0.5469, 0.5, 0.5625, 0.5, 0.5625, 0.5312, 0.5469, 0.5312, 0.4844, 0.5, 0.5, 0.5, 0.5, 0.5312, 0.4844, 0.5312, 0.6094, 0.5, 0.625, 0.5, 0.625, 0.5312, 0.6094, 0.5312, 0.3125, 0.5, 0.375, 0.5, 0.375, 0.5312, 0.3125, 0.5312, 0.8125, 0.5, 0.875, 0.5, 0.875, 0.5312, 0.8125, 0.5312, 0.3906, 0.1875, 0.4062, 0.1875, 0.4062, 0.2188, 0.3906, 0.2188, 0.25, 0.6562, 0.2812, 0.6562, 0.2812, 0.6875, 0.25, 0.6875, 0.4219, 0.1875, 0.4375, 0.1875, 0.4375, 0.2188, 0.4219, 0.2188, 0.6094, 0.375, 0.625, 0.375, 0.625, 0.4062, 0.6094, 0.4062, 0.5156, 0.4062, 0.5156, 0.375, 0.5156, 0.375, 0.5156, 0.4062, 0.6875, 0.7188, 0.7188, 0.7188, 0.7188, 0.75, 0.6875, 0.75, 0.5938, 0.875, 0.5781, 0.875, 0.5781, 0.875, 0.5938, 0.875, 0.6094, 0.1875, 0.625, 0.1875, 0.625, 0.2188, 0.6094, 0.2188, 0.4531, 0.375, 0.4688, 0.375, 0.4688, 0.375, 0.4531, 0.375, 0.5938, 0.5, 0.6094, 0.5, 0.6094, 0.5312, 0.5938, 0.5312, 0.5938, 0.5625, 0.6094, 0.5625, 0.6094, 0.5938, 0.5938, 0.5938, 0.5938, 0.125, 0.6094, 0.125, 0.6094, 0.1562, 0.5938, 0.1562, 0.5938, 0.0625, 0.6094, 0.0625, 0.6094, 0.09375, 0.5938, 0.09375, 0.5938, 0.625, 0.6094, 0.625, 0.6094, 0.6562, 0.5938, 0.6562, 0.5938, 0.6875, 0.6094, 0.6875, 0.6094, 0.7188, 0.5938, 0.7188, 0.5938, 0.0, 0.6094, 0.0, 0.6094, 0.03125, 0.5938, 0.03125, 0.3906, 0.375, 0.4062, 0.375, 0.4062, 0.4062, 0.3906, 0.4062, 0.5938, 0.5312, 0.6094, 0.5312, 0.6094, 0.5625, 0.5938, 0.5625, 0.5938, 0.6562, 0.6094, 0.6562, 0.6094, 0.6875, 0.5938, 0.6875, 0.5938, 0.03125, 0.6094, 0.03125, 0.6094, 0.0625, 0.5938, 0.0625, 0.5938, 0.09375, 0.6094, 0.09375, 0.6094, 0.125, 0.5938, 0.125, 0.5938, 0.5938, 0.6094, 0.5938, 0.6094, 0.625, 0.5938, 0.625, 0.5938, 0.875, 0.6094, 0.875, 0.6094, 0.9375, 0.5938, 0.9375, 0.5938, 0.25, 0.6094, 0.25, 0.6094, 0.3125, 0.5938, 0.3125, 0.5938, 0.4062, 0.6094, 0.4062, 0.6094, 0.4375, 0.5938, 0.4375, 0.5938, 0.75, 0.6094, 0.75, 0.6094, 0.8125, 0.5938, 0.8125, 0.5938, 0.8438, 0.6094, 0.8438, 0.6094, 0.875, 0.5938, 0.875, 0.5938, 0.3125, 0.6094, 0.3125, 0.6094, 0.375, 0.5938, 0.375, 0.5938, 0.4375, 0.6094, 0.4375, 0.6094, 0.5, 0.5938, 0.5, 0.5938, 0.7188, 0.6094, 0.7188, 0.6094, 0.75, 0.5938, 0.75, 0.25, 0.5625, 0.2812, 0.5625, 0.2812, 0.5938, 0.25, 0.5938, 0.5938, 0.9375, 0.6094, 0.9375, 0.6094, 1.0, 0.5938, 1.0, 0.6094, 0.8125, 0.625, 0.8125, 0.625, 0.8438, 0.6094, 0.8438, 0.5625, 0.5, 0.5781, 0.5, 0.5781, 0.5312, 0.5625, 0.5312, 0.5625, 0.5625, 0.5781, 0.5625, 0.5781, 0.5625, 0.5625, 0.5625, 0.5781, 0.6875, 0.5625, 0.6875, 0.5625, 0.6875, 0.5781, 0.6875, 0.5625, 0.6875, 0.5781, 0.6875, 0.5781, 0.7188, 0.5625, 0.7188, 0.6875, 0.6562, 0.7188, 0.6562, 0.7188, 0.6875, 0.6875, 0.6875, 0.5625, 0.875, 0.5469, 0.875, 0.5469, 0.875, 0.5625, 0.875, 0.5625, 0.5312, 0.5781, 0.5312, 0.5781, 0.5625, 0.5625, 0.5625, 0.5781, 0.6562, 0.5781, 0.6875, 0.5781, 0.6875, 0.5781, 0.6562, 0.5312, 0.5625, 0.5469, 0.5625, 0.5469, 0.5625, 0.5312, 0.5625, 0.5625, 0.875, 0.5781, 0.875, 0.5781, 0.9375, 0.5625, 0.9375, 0.5625, 0.25, 0.5781, 0.25, 0.5781, 0.3125, 0.5625, 0.3125, 0.5625, 0.4062, 0.5781, 0.4062, 0.5781, 0.4375, 0.5625, 0.4375, 0.5625, 0.75, 0.5781, 0.75, 0.5781, 0.8125, 0.5625, 0.8125, 0.5625, 0.3125, 0.5781, 0.3125, 0.5781, 0.375, 0.5625, 0.375, 0.5625, 0.8125, 0.5781, 0.8125, 0.5781, 0.8125, 0.5625, 0.8125, 0.5625, 0.9375, 0.5781, 0.9375, 0.5781, 1.0, 0.5625, 1.0, 0.5, 0.375, 0.5156, 0.375, 0.5156, 0.4062, 0.5, 0.4062, 0.5625, 0.7188, 0.5781, 0.7188, 0.5781, 0.75, 0.5625, 0.75, 0.5625, 0.4375, 0.5781, 0.4375, 0.5781, 0.5, 0.5625, 0.5, 0.4844, 0.375, 0.5, 0.375, 0.5, 0.4062, 0.4844, 0.4062, 0.5312, 0.5, 0.5469, 0.5, 0.5469, 0.5312, 0.5312, 0.5312, 0.5312, 0.5938, 0.5312, 0.5625, 0.5312, 0.5625, 0.5312, 0.5938, 0.5781, 0.5625, 0.5781, 0.5938, 0.5781, 0.5938, 0.5781, 0.5625, 0.5312, 0.6875, 0.5469, 0.6875, 0.5469, 0.7188, 0.5312, 0.7188, 0.25, 0.5312, 0.2812, 0.5312, 0.2812, 0.5625, 0.25, 0.5625, 0.5781, 0.375, 0.5938, 0.375, 0.5938, 0.4062, 0.5781, 0.4062, 0.5312, 0.5312, 0.5469, 0.5312, 0.5469, 0.5625, 0.5312, 0.5625, 0.5312, 0.6562, 0.5312, 0.625, 0.5312, 0.625, 0.5312, 0.6562, 0.5469, 0.5625, 0.5625, 0.5625, 0.5625, 0.5625, 0.5469, 0.5625, 0.5312, 0.875, 0.5469, 0.875, 0.5469, 0.9375, 0.5312, 0.9375, 0.5312, 0.25, 0.5469, 0.25, 0.5469, 0.3125, 0.5312, 0.3125, 0.5625, 0.375, 0.5625, 0.4062, 0.5625, 0.4062, 0.5625, 0.375, 0.5312, 0.75, 0.5469, 0.75, 0.5469, 0.8125, 0.5312, 0.8125, 0.5312, 0.3125, 0.5469, 0.3125, 0.5469, 0.375, 0.5312, 0.375, 0.5312, 0.8438, 0.5469, 0.8438, 0.5469, 0.875, 0.5312, 0.875, 0.5312, 0.9375, 0.5469, 0.9375, 0.5469, 1.0, 0.5312, 1.0, 0.5312, 0.2188, 0.5469, 0.2188, 0.5469, 0.25, 0.5312, 0.25, 0.5312, 0.7188, 0.5469, 0.7188, 0.5469, 0.75, 0.5312, 0.75, 0.5312, 0.4375, 0.5469, 0.4375, 0.5469, 0.5, 0.5312, 0.5, 0.5156, 0.8125, 0.5312, 0.8125, 0.5312, 0.8438, 0.5156, 0.8438, 0.5, 0.5, 0.5156, 0.5, 0.5156, 0.5312, 0.5, 0.5312, 0.5, 0.5625, 0.5156, 0.5625, 0.5156, 0.5938, 0.5, 0.5938, 0.5, 0.625, 0.5156, 0.625, 0.5156, 0.6562, 0.5, 0.6562, 0.5, 0.6875, 0.5156, 0.6875, 0.5156, 0.7188, 0.5, 0.7188, 0.4531, 0.8125, 0.4688, 0.8125, 0.4688, 0.8438, 0.4531, 0.8438, 0.5, 0.5312, 0.5156, 0.5312, 0.5156, 0.5625, 0.5, 0.5625, 0.5, 0.6562, 0.5156, 0.6562, 0.5156, 0.6875, 0.5, 0.6875, 0.5, 0.5938, 0.5156, 0.5938, 0.5156, 0.625, 0.5, 0.625, 0.5, 0.875, 0.5156, 0.875, 0.5156, 0.9375, 0.5, 0.9375, 0.5, 0.4062, 0.5156, 0.4062, 0.5156, 0.4375, 0.5, 0.4375, 0.5, 0.75, 0.5156, 0.75, 0.5156, 0.8125, 0.5, 0.8125, 0.5156, 0.8438, 0.5156, 0.875, 0.5156, 0.875, 0.5156, 0.8438, 0.5, 0.3125, 0.5156, 0.3125, 0.5156, 0.375, 0.5, 0.375, 0.5, 0.4375, 0.5156, 0.4375, 0.5156, 0.5, 0.5, 0.5, 0.5, 0.7188, 0.5156, 0.7188, 0.5156, 0.75, 0.5, 0.75, 0.6875, 0.5938, 0.7188, 0.5938, 0.7188, 0.625, 0.6875, 0.625, 0.4688, 0.5, 0.4844, 0.5, 0.4844, 0.5312, 0.4688, 0.5312, 0.4531, 0.625, 0.4531, 0.5938, 0.4531, 0.5938, 0.4531, 0.625, 0.4688, 0.6875, 0.4844, 0.6875, 0.4844, 0.7188, 0.4688, 0.7188, 0.4688, 0.375, 0.4688, 0.4062, 0.4688, 0.4062, 0.4688, 0.375, 0.25, 0.7188, 0.2812, 0.7188, 0.2812, 0.75, 0.25, 0.75, 0.4688, 0.5312, 0.4844, 0.5312, 0.4844, 0.5625, 0.4688, 0.5625, 0.4531, 0.6562, 0.4531, 0.625, 0.4531, 0.625, 0.4531, 0.6562, 0.4688, 0.875, 0.4844, 0.875, 0.4844, 0.9375, 0.4688, 0.9375, 0.5156, 0.8125, 0.5156, 0.8438, 0.5156, 0.8438, 0.5156, 0.8125, 0.4688, 0.4062, 0.4844, 0.4062, 0.4844, 0.4375, 0.4688, 0.4375, 0.4688, 0.75, 0.4844, 0.75, 0.4844, 0.8125, 0.4688, 0.8125, 0.4688, 0.3125, 0.4844, 0.3125, 0.4844, 0.375, 0.4688, 0.375, 0.4688, 0.9375, 0.4844, 0.9375, 0.4844, 1.0, 0.4688, 1.0, 0.6875, 0.5, 0.7188, 0.5, 0.7188, 0.5312, 0.6875, 0.5312, 0.4688, 0.7188, 0.4844, 0.7188, 0.4844, 0.75, 0.4688, 0.75, 0.4688, 0.4375, 0.4844, 0.4375, 0.4844, 0.5, 0.4688, 0.5, 0.4062, 0.375, 0.4219, 0.375, 0.4219, 0.4062, 0.4062, 0.4062, 0.4375, 0.5, 0.4531, 0.5, 0.4531, 0.5312, 0.4375, 0.5312, 0.4375, 0.5625, 0.4531, 0.5625, 0.4531, 0.5938, 0.4375, 0.5938, 0.6875, 0.6875, 0.7188, 0.6875, 0.7188, 0.7188, 0.6875, 0.7188, 0.4375, 0.625, 0.4531, 0.625, 0.4531, 0.6562, 0.4375, 0.6562, 0.4375, 0.6875, 0.4531, 0.6875, 0.4531, 0.7188, 0.4375, 0.7188, 0.4375, 0.0, 0.4531, 0.0, 0.4531, 0.03125, 0.4375, 0.03125, 0.25, 0.625, 0.2812, 0.625, 0.2812, 0.6562, 0.25, 0.6562, 0.4375, 0.5312, 0.4531, 0.5312, 0.4531, 0.5625, 0.4375, 0.5625, 0.4375, 0.6562, 0.4531, 0.6562, 0.4531, 0.6875, 0.4375, 0.6875, 0.4375, 0.875, 0.4375, 0.8438, 0.4375, 0.8438, 0.4375, 0.875, 0.4375, 0.5938, 0.4531, 0.5938, 0.4531, 0.625, 0.4375, 0.625, 0.4531, 0.75, 0.4531, 0.8125, 0.4531, 0.8125, 0.4531, 0.75, 0.4375, 0.25, 0.4531, 0.25, 0.4531, 0.3125, 0.4375, 0.3125, 0.4688, 0.4375, 0.4531, 0.4375, 0.4531, 0.4375, 0.4688, 0.4375, 0.4375, 0.75, 0.4531, 0.75, 0.4531, 0.75, 0.4375, 0.75, 0.375, 0.25, 0.375, 0.5, 0.375, 0.5, 0.375, 0.25, 0.4375, 0.3125, 0.4531, 0.3125, 0.4531, 0.375, 0.4375, 0.375, 0.4375, 0.4375, 0.4531, 0.4375, 0.4531, 0.5, 0.4375, 0.5, 0.4375, 0.7188, 0.4531, 0.7188, 0.4531, 0.75, 0.4375, 0.75, 0.4375, 0.2188, 0.4531, 0.2188, 0.4531, 0.25, 0.4375, 0.25, 0.4375, 0.9375, 0.4531, 0.9375, 0.4531, 1.0, 0.4375, 1.0, 0.4062, 0.1875, 0.4219, 0.1875, 0.4219, 0.2188, 0.4062, 0.2188, 0.4062, 0.5, 0.4219, 0.5, 0.4219, 0.5312, 0.4062, 0.5312, 0.4062, 0.5625, 0.4219, 0.5625, 0.4219, 0.5938, 0.4062, 0.5938, 0.375, 0.375, 0.3906, 0.375, 0.3906, 0.4062, 0.375, 0.4062, 0.375, 0.8125, 0.3906, 0.8125, 0.3906, 0.8438, 0.375, 0.8438, 0.4062, 0.625, 0.4219, 0.625, 0.4219, 0.6562, 0.4062, 0.6562, 0.4062, 0.6875, 0.4219, 0.6875, 0.4219, 0.7188, 0.4062, 0.7188, 0.4062, 0.0, 0.4219, 0.0, 0.4219, 0.03125, 0.4062, 0.03125, 0.4062, 0.1562, 0.4219, 0.1562, 0.4219, 0.1875, 0.4062, 0.1875, 0.4062, 0.5312, 0.4219, 0.5312, 0.4219, 0.5625, 0.4062, 0.5625, 0.4062, 0.6562, 0.4219, 0.6562, 0.4219, 0.6875, 0.4062, 0.6875, 0.4062, 0.03125, 0.4219, 0.03125, 0.4219, 0.0625, 0.4062, 0.0625, 0.4219, 0.8125, 0.4375, 0.8125, 0.4375, 0.8125, 0.4219, 0.8125, 0.4062, 0.5938, 0.4219, 0.5938, 0.4219, 0.625, 0.4062, 0.625, 0.4062, 0.875, 0.4219, 0.875, 0.4219, 0.9375, 0.4062, 0.9375, 0.4062, 0.25, 0.4219, 0.25, 0.4219, 0.3125, 0.4062, 0.3125, 0.4062, 0.4062, 0.4219, 0.4062, 0.4219, 0.4375, 0.4062, 0.4375, 0.4062, 0.75, 0.4219, 0.75, 0.4219, 0.8125, 0.4062, 0.8125, 0.3906, 0.8125, 0.4062, 0.8125, 0.4062, 0.8125, 0.3906, 0.8125, 0.4062, 0.3125, 0.4219, 0.3125, 0.4219, 0.375, 0.4062, 0.375, 0.4062, 0.4375, 0.4219, 0.4375, 0.4219, 0.5, 0.4062, 0.5, 0.4062, 0.7188, 0.4219, 0.7188, 0.4219, 0.75, 0.4062, 0.75, 0.4062, 0.2188, 0.4219, 0.2188, 0.4219, 0.25, 0.4062, 0.25, 0.4062, 0.9375, 0.4219, 0.9375, 0.4219, 1.0, 0.4062, 1.0, 0.375, 0.1875, 0.3906, 0.1875, 0.3906, 0.2188, 0.375, 0.2188, 0.375, 0.5, 0.3906, 0.5, 0.3906, 0.5312, 0.375, 0.5312, 0.375, 0.5625, 0.3906, 0.5625, 0.3906, 0.5938, 0.375, 0.5938, 0.375, 0.25, 0.625, 0.25, 0.625, 0.5, 0.375, 0.5, 0.375, 0.5, 0.625, 0.5, 0.625, 0.75, 0.375, 0.75, 0.375, 0.625, 0.3906, 0.625, 0.3906, 0.6562, 0.375, 0.6562, 0.375, 0.6875, 0.3906, 0.6875, 0.3906, 0.7188, 0.375, 0.7188, 0.375, 0.0, 0.3906, 0.0, 0.3906, 0.03125, 0.375, 0.03125, 0.375, 0.1562, 0.3906, 0.1562, 0.3906, 0.1875, 0.375, 0.1875, 0.375, 0.5312, 0.3906, 0.5312, 0.3906, 0.5625, 0.375, 0.5625, 0.375, 0.6562, 0.3906, 0.6562, 0.3906, 0.6875, 0.375, 0.6875, 0.375, 0.03125, 0.3906, 0.03125, 0.3906, 0.0625, 0.375, 0.0625, 0.375, 0.5938, 0.3906, 0.5938, 0.3906, 0.625, 0.375, 0.625, 0.375, 0.75, 0.625, 0.75, 0.625, 1.0, 0.375, 1.0, 0.375, 0.875, 0.3906, 0.875, 0.3906, 0.9375, 0.375, 0.9375, 0.375, 0.25, 0.3906, 0.25, 0.3906, 0.3125, 0.375, 0.3125, 0.375, 0.4062, 0.3906, 0.4062, 0.3906, 0.4375, 0.375, 0.4375, 0.375, 0.75, 0.3906, 0.75, 0.3906, 0.8125, 0.375, 0.8125, 0.375, 0.3125, 0.3906, 0.3125, 0.3906, 0.375, 0.375, 0.375, 0.375, 0.8438, 0.3906, 0.8438, 0.3906, 0.875, 0.375, 0.875, 0.375, 0.9375, 0.3906, 0.9375, 0.3906, 1.0, 0.375, 1.0, 0.375, 0.2188, 0.3906, 0.2188, 0.3906, 0.25, 0.375, 0.25, 0.375, 0.7188, 0.3906, 0.7188, 0.3906, 0.75, 0.375, 0.75, 0.375, 0.4375, 0.3906, 0.4375, 0.3906, 0.5, 0.375, 0.5, 0.625, 0.75, 0.875, 0.75, 0.875, 0.75, 0.625, 0.75, 0.625, 0.5, 0.875, 0.5, 0.875, 0.75, 0.625, 0.75, 0.5469, 0.8125, 0.5625, 0.8125, 0.5625, 0.8125, 0.5469, 0.8125, 0.5781, 0.8125, 0.5938, 0.8125, 0.5938, 0.8125, 0.5781, 0.8125, 0.4375, 0.8125, 0.4531, 0.8125, 0.4531, 0.8438, 0.4375, 0.8438, 0.5312, 0.4375, 0.5156, 0.4375, 0.5156, 0.4375, 0.5312, 0.4375, 0.5625, 0.4375, 0.5469, 0.4375, 0.5469, 0.4375, 0.5625, 0.4375, 0.5469, 0.4375, 0.5312, 0.4375, 0.5312, 0.4375, 0.5469, 0.4375, 0.5156, 0.375, 0.5312, 0.375, 0.5312, 0.375, 0.5156, 0.375, 0.4219, 0.375, 0.4375, 0.375, 0.4375, 0.375, 0.4219, 0.375, 0.4531, 0.4375, 0.4375, 0.4375, 0.4375, 0.4375, 0.4531, 0.4375, 0.4375, 0.375, 0.4531, 0.375, 0.4531, 0.375, 0.4375, 0.375, 0.4219, 0.4375, 0.4219, 0.4062, 0.4219, 0.4062, 0.4219, 0.4375, 0.4375, 0.75, 0.4531, 0.75, 0.4531, 0.8125, 0.4375, 0.8125, 0.5938, 0.8438, 0.5938, 0.875, 0.5938, 0.875, 0.5938, 0.8438, 0.4531, 0.8438, 0.4531, 0.875, 0.4531, 0.875, 0.4531, 0.8438, 0.5938, 0.8125, 0.5938, 0.8438, 0.5938, 0.8438, 0.5938, 0.8125, 0.4375, 0.8438, 0.4531, 0.8438, 0.4531, 0.875, 0.4375, 0.875, 0.5625, 0.6875, 0.5469, 0.6875, 0.5469, 0.6875, 0.5625, 0.6875, 0.5312, 0.625, 0.5312, 0.5938, 0.5312, 0.5938, 0.5312, 0.625, 0.4219, 0.875, 0.4062, 0.875, 0.4062, 0.875, 0.4219, 0.875, 0.3906, 0.875, 0.3906, 0.8438, 0.3906, 0.8438, 0.3906, 0.875, 0.4375, 0.8125, 0.4375, 0.8438, 0.4375, 0.8438, 0.4375, 0.8125, 0.4375, 0.875, 0.4219, 0.875, 0.4219, 0.875, 0.4375, 0.875, 0.4531, 0.8125, 0.4531, 0.8438, 0.4531, 0.8438, 0.4531, 0.8125, 0.4531, 0.875, 0.4531, 0.875, 0.4375, 0.875, 0.4375, 0.875, 0.4375, 0.8438, 0.4375, 0.8125, 0.4375, 0.8125, 0.4375, 0.8438, 0.4375, 0.8125, 0.4375, 0.75, 0.4375, 0.75, 0.4375, 0.8125, 0.4375, 0.75, 0.4375, 0.9375, 0.4531, 0.9375, 0.4531, 0.75, 0.5156, 0.5312, 0.5312, 0.5312, 0.5312, 0.5625, 0.5156, 0.5625, 0.5312, 0.5312, 0.5312, 0.5625, 0.5312, 0.5625, 0.5312, 0.5312, 0.5312, 0.75, 0.5156, 0.75, 0.5156, 0.75, 0.5312, 0.75, 0.5312, 0.6562, 0.5312, 0.6875, 0.5312, 0.6875, 0.5312, 0.6562, 0.5312, 0.6875, 0.5312, 0.6875, 0.5312, 0.6875, 0.5312, 0.6875, 0.5312, 0.5938, 0.5312, 0.625, 0.5312, 0.625, 0.5312, 0.5938, 0.5156, 0.5312, 0.5312, 0.5312, 0.5312, 0.5312, 0.5156, 0.5312, 0.625, 0.0, 0.375, 0.0, 0.375, 0.0, 0.625, 0.0, 0.375, 0.0, 0.625, 0.0, 0.625, 0.25, 0.375, 0.25, 0.625, 0.75, 0.625, 0.5, 0.625, 0.5, 0.625, 0.75, 0.625, 0.75, 0.375, 0.75, 0.375, 0.75, 0.625, 0.75, 0.375, 0.0, 0.625, 0.0, 0.625, 0.0, 0.375, 0.0, 0.5312, 0.6875, 0.5312, 0.6875, 0.5312, 0.6875, 0.5312, 0.6875])
me_cube.materials.append(mat_material)
me_cube.materials.append(mat_material_001)
me_cube.materials.append(mat_material_002)
me_cube.materials.append(mat_material_003)
me_cube.use_mirror_vertex_groups = False
me_cube.update()
me_cube_001 = bpy.data.meshes.new('Cube.001')
me_cube_001.from_pydata([(-1.042, -1.0, -0.8682), (-0.9584, -1.0, 0.8682), (-1.042, 1.0, -0.8682), (-0.9584, 1.0, 0.8682), (1.0, -1.0, -1.0), (1.0, -1.0, 1.0), (1.0, 1.0, -1.0), (1.0, 1.0, 1.0), (-2.705, 1.0, 10.66), (-2.705, -1.029, 10.76), (-2.714, -0.943, 12.47), (-2.714, 1.0, 12.66), (-3.762, 1.0, 10.01), (-3.762, -1.057, 10.2), (-3.77, -0.9711, 11.91), (-3.77, 1.0, 12.01), (-2.627, -2.382, 20.88), (-2.74, -2.37, 22.35), (-3.762, -2.386, 19.85), (-3.77, -2.374, 21.85), (-2.679, -3.506, 21.63), (-2.792, -3.494, 23.1), (-3.762, -3.51, 20.83), (-3.77, -3.498, 22.82), (-1.076, -2.374, 38.25), (-1.099, -2.362, 40.22), (-1.083, -3.498, 39.21), (-1.106, -3.486, 41.19), (0.3865, -2.369, 40.7), (0.3632, -2.356, 42.67), (0.3794, -3.492, 41.67), (0.3561, -3.48, 43.64)], [], [(3, 2, 8, 11), (2, 3, 7, 6), (6, 7, 5, 4), (4, 5, 1, 0), (2, 6, 4, 0), (7, 3, 1, 5), (11, 8, 12, 15), (0, 1, 10, 9), (1, 3, 11, 10), (2, 0, 9, 8), (13, 14, 15, 12), (10, 14, 19, 17), (10, 11, 15, 14), (8, 9, 13, 12), (18, 16, 20, 22), (9, 10, 17, 16), (13, 9, 16, 18), (14, 13, 18, 19), (20, 21, 23, 22), (19, 18, 22, 23), (17, 19, 23, 21), (20, 16, 24, 26), (26, 24, 28, 30), (21, 20, 26, 27), (17, 21, 27, 25), (16, 17, 25, 24), (28, 29, 31, 30), (24, 25, 29, 28), (25, 27, 31, 29), (27, 26, 30, 31)])
_uv = me_cube_001.uv_layers.new(name='UVMap')
_uv.uv.foreach_set('vector', [0.625, 0.25, 0.375, 0.25, 0.375, 0.25, 0.625, 0.25, 0.375, 0.25, 0.625, 0.25, 0.625, 0.5, 0.375, 0.5, 0.375, 0.5, 0.625, 0.5, 0.625, 0.75, 0.375, 0.75, 0.375, 0.75, 0.625, 0.75, 0.625, 1.0, 0.375, 1.0, 0.125, 0.5, 0.375, 0.5, 0.375, 0.75, 0.125, 0.75, 0.625, 0.5, 0.875, 0.5, 0.875, 0.75, 0.625, 0.75, 0.625, 0.25, 0.375, 0.25, 0.375, 0.25, 0.625, 0.25, 0.375, 1.0, 0.625, 1.0, 0.625, 1.0, 0.375, 1.0, 0.875, 0.75, 0.875, 0.5, 0.875, 0.5, 0.875, 0.75, 0.125, 0.5, 0.125, 0.75, 0.125, 0.75, 0.125, 0.5, 0.375, 0.0, 0.625, 0.0, 0.625, 0.25, 0.375, 0.25, 0.875, 0.75, 0.875, 0.75, 0.875, 0.75, 0.875, 0.75, 0.875, 0.75, 0.875, 0.5, 0.875, 0.5, 0.875, 0.75, 0.125, 0.5, 0.125, 0.75, 0.125, 0.75, 0.125, 0.5, 0.125, 0.75, 0.125, 0.75, 0.125, 0.75, 0.125, 0.75, 0.375, 1.0, 0.625, 1.0, 0.625, 1.0, 0.375, 1.0, 0.125, 0.75, 0.125, 0.75, 0.125, 0.75, 0.125, 0.75, 0.625, 0.0, 0.375, 0.0, 0.375, 0.0, 0.625, 0.0, 0.375, 1.0, 0.625, 1.0, 0.625, 1.0, 0.375, 1.0, 0.625, 0.0, 0.375, 0.0, 0.375, 0.0, 0.625, 0.0, 0.875, 0.75, 0.875, 0.75, 0.875, 0.75, 0.875, 0.75, 0.125, 0.75, 0.125, 0.75, 0.125, 0.75, 0.125, 0.75, 0.125, 0.75, 0.125, 0.75, 0.125, 0.75, 0.125, 0.75, 0.625, 1.0, 0.375, 1.0, 0.375, 1.0, 0.625, 1.0, 0.875, 0.75, 0.875, 0.75, 0.875, 0.75, 0.875, 0.75, 0.375, 1.0, 0.625, 1.0, 0.625, 1.0, 0.375, 1.0, 0.375, 1.0, 0.625, 1.0, 0.625, 1.0, 0.375, 1.0, 0.375, 1.0, 0.625, 1.0, 0.625, 1.0, 0.375, 1.0, 0.875, 0.75, 0.875, 0.75, 0.875, 0.75, 0.875, 0.75, 0.625, 1.0, 0.375, 1.0, 0.375, 1.0, 0.625, 1.0])
me_cube_001.update()

# ---- objects
ob_cube = bpy.data.objects.new('Cube', me_cube)
ob_light = bpy.data.objects.new('Light', light_light)
ob_camera = bpy.data.objects.new('Camera', cam_camera)
ob_cube_001 = bpy.data.objects.new('Cube.001', me_cube_001)

# ---- transforms, parenting, visibility, modifiers, constraints
ob_cube.location = (0.0, 0.0, 0.0)
ob_cube.scale = (3.689, 3.689, 5.705)
ob_cube.lock_rotations_4d = False
ob_cube.empty_display_type = 'ARROWS'
ob_cube.lineart.crease_threshold = 0.0
ob_light.location = (4.076, 1.005, 5.904)
ob_light.rotation_euler = (0.6503, 0.05522, 1.866)
ob_light.lock_rotations_4d = False
ob_light.empty_display_type = 'ARROWS'
ob_light.color = (0.0, 0.0, 0.0, 0.0)
ob_light.lineart.crease_threshold = 0.0
ob_camera.location = (7.359, -6.926, 4.958)
ob_camera.rotation_euler = (1.109, 0.0, 0.8149)
ob_camera.lock_rotations_4d = False
ob_camera.empty_display_type = 'ARROWS'
ob_camera.color = (0.0, 0.0, 0.0, 0.0)
ob_camera.display_type = 'WIRE'
ob_camera.lineart.crease_threshold = 0.0
ob_cube_001.location = (-0.8869, 0.0, -2.23)
ob_cube_001.scale = (1.0, 1.0, 0.08381)

# ---- collection membership
col_collection.objects.link(ob_cube)
col_collection.objects.link(ob_light)
col_collection.objects.link(ob_camera)
col_collection.objects.link(ob_cube_001)

# ---- scene / render settings (as saved in the file)
scene.camera = ob_camera
scene.frame_start = 1; scene.frame_end = 250; scene.frame_set(1)
scene.render.engine = 'BLENDER_EEVEE_NEXT'
bpy.context.view_layer.update()

